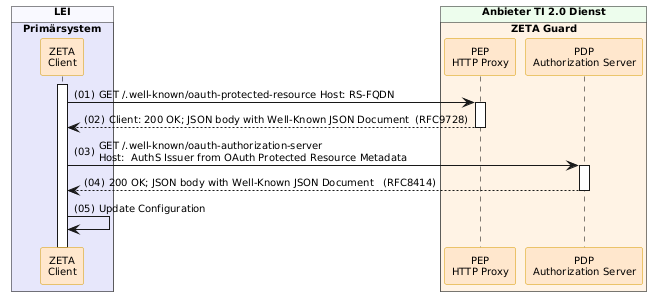

The diagram above was rendered by PlantUML. Its source (embedded in the PNG):
@startuml "obtain-attestation-evidence"
autonumber "(00)"
skinparam defaultFontSize 10
skinparam defaultFontName Helvetica
skinparam DefaultMonospacedFontName Courier
skinparam lengthAdjust none
skinparam sequenceReferenceBackgroundColor White
skinparam SequenceReferenceFontSize 12
skinparam sequenceMessageAlign left
hide stereotype

' Box colors
!define ZETA_GUARD_COLOR #FFF3E5
!define LEI_COLOR #GhostWhite
!define LEI_COMPONENT_COLOR #E4E4F4
!define PRIMAERSYSTEM_COLOR #Lavender
!define PROVIDER_COLOR #EDFDEC

' Participant colors
<style>
sequenceDiagram {
  participant {
    .zeta {
      BackgroundColor #FFE6CC
      LineColor #D79B00
    }
    .provider {
      BackgroundColor #D5E8D4
      LineColor #82B366
    }
  }
  lifeline {
    BackgroundColor White
    LineColor Black
  }
}
</style>

!pragma teoz true

box "LEI" LEI_COLOR
  box "Primärsystem" PRIMAERSYSTEM_COLOR
      participant Client as "ZETA\nClient" <<zeta>>
  end box
end box

box "Anbieter TI 2.0 Dienst" PROVIDER_COLOR
  box "ZETA Guard" ZETA_GUARD_COLOR
    participant HP as "PEP\nHTTP Proxy" <<zeta>>
    participant AuthS as "PDP\nAuthorization Server" <<zeta>> 
  end box
end box

Client++
Client -> HP ++ : GET /.well-known/oauth-protected-resource Host: RS-FQDN
HP --> Client--: Client: 200 OK; JSON body with Well-Known JSON Document  (RFC9728)
Client -> AuthS ++ : GET /.well-known/oauth-authorization-server\nHost:  AuthS Issuer from OAuth Protected Resource Metadata
AuthS --> Client -- : 200 OK; JSON body with Well-Known JSON Document   (RFC8414)
Client -> Client: Update Configuration

@enduml